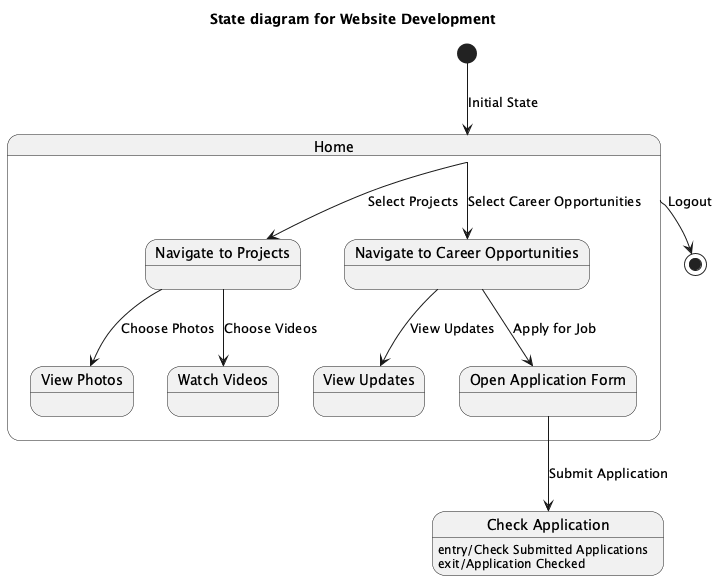

The diagram above was rendered by PlantUML. Its source (embedded in the PNG):
@startuml
title State diagram for Website Development

[*] --> Home : Initial State

state "Home" as Home {
    state "Navigate to Projects" as NavigateProjects
    state "View Photos" as ViewPhotos
    state "Watch Videos" as WatchVideos
    state "Navigate to Career Opportunities" as NavigateCareerOpportunities
    state "View Updates" as ViewUpdates
    state "Open Application Form" as OpenApplicationForm

    Home --> NavigateProjects : Select Projects
    Home --> NavigateCareerOpportunities : Select Career Opportunities

    NavigateProjects --> ViewPhotos : Choose Photos
    NavigateProjects --> WatchVideos : Choose Videos

    NavigateCareerOpportunities --> ViewUpdates : View Updates
    NavigateCareerOpportunities --> OpenApplicationForm : Apply for Job
}

state "Check Application" as CheckApplication {
    CheckApplication : entry/Check Submitted Applications
    CheckApplication : exit/Application Checked
}

OpenApplicationForm --> CheckApplication : Submit Application

Home --> [*] : Logout

@enduml